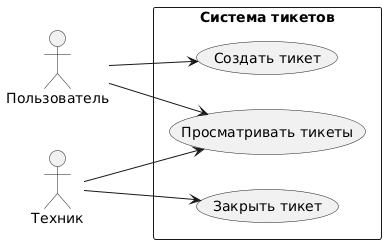

The diagram above was rendered by PlantUML. Its source (embedded in the PNG):
@startuml
left to right direction

actor "Пользователь" as User
actor "Техник" as Tech

rectangle "Система тикетов" {
    usecase "Создать тикет" as UC_Create
    usecase "Просматривать тикеты" as UC_View
    usecase "Закрыть тикет" as UC_Close
}

User --> UC_Create
User --> UC_View
Tech --> UC_View
Tech --> UC_Close
@enduml